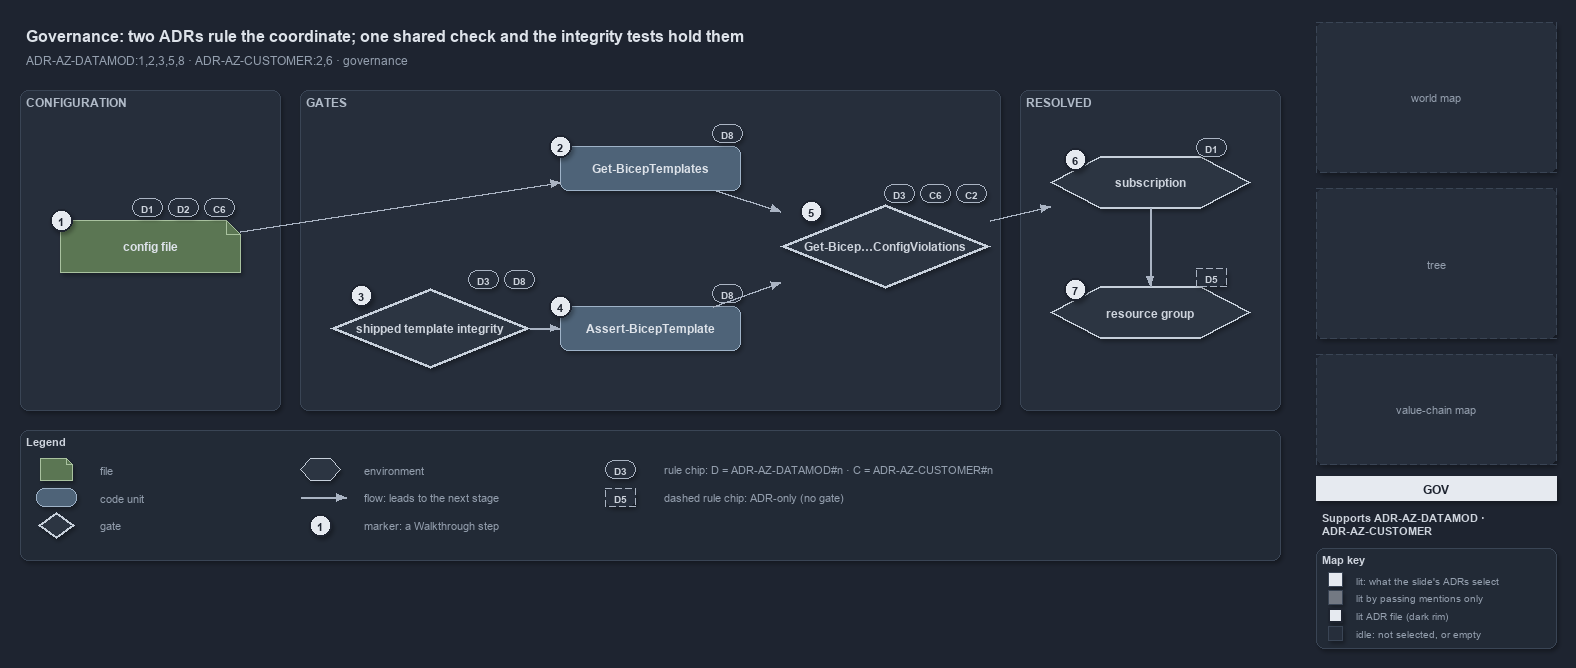

The diagram above was exported from draw.io. Its source (the exported page's mxGraphModel, read from the mxfile embedded in the PNG):
<mxGraphModel dx="1024" dy="768" grid="0" gridSize="10" guides="1" tooltips="1" connect="1" arrows="1" fold="1" page="1" pageScale="1" pageWidth="1572" pageHeight="660" background="#1E2430" math="0" shadow="1">
  <root>
    <mxCell id="0" />
    <mxCell id="1" parent="0" />
    <mxCell id="title" value="Governance: two ADRs rule the coordinate; one shared check and the integrity tests hold them" style="text;html=1;align=left;verticalAlign=middle;fontSize=16;fontStyle=1;fontColor=#DDE2E9;" vertex="1" parent="1">
      <mxGeometry x="20" y="14" width="1260" height="30" as="geometry" />
    </mxCell>
    <mxCell id="subtitle" value="ADR-AZ-DATAMOD:1,2,3,5,8 · ADR-AZ-CUSTOMER:2,6 · governance" style="text;html=1;align=left;verticalAlign=middle;fontSize=12;fontColor=#949FAE;" vertex="1" parent="1">
      <mxGeometry x="20" y="44" width="1240" height="20" as="geometry" />
    </mxCell>
    <mxCell id="band-config" value="CONFIGURATION" style="rounded=1;html=1;arcSize=3;fillColor=#262E3B;strokeColor=#3A4555;verticalAlign=top;align=left;spacingLeft=8;fontStyle=1;fontSize=12;fontColor=#B0BAC7;" vertex="1" parent="1">
      <mxGeometry x="20" y="84" width="260" height="320" as="geometry" />
    </mxCell>
    <mxCell id="band-gates" value="GATES" style="rounded=1;html=1;arcSize=3;fillColor=#262E3B;strokeColor=#3A4555;verticalAlign=top;align=left;spacingLeft=8;fontStyle=1;fontSize=12;fontColor=#B0BAC7;" vertex="1" parent="1">
      <mxGeometry x="300" y="84" width="700" height="320" as="geometry" />
    </mxCell>
    <mxCell id="band-resolved" value="RESOLVED" style="rounded=1;html=1;arcSize=3;fillColor=#262E3B;strokeColor=#3A4555;verticalAlign=top;align=left;spacingLeft=8;fontStyle=1;fontSize=12;fontColor=#B0BAC7;" vertex="1" parent="1">
      <mxGeometry x="1020" y="84" width="260" height="320" as="geometry" />
    </mxCell>
    <mxCell id="f-config" value="&lt;b&gt;config file&lt;/b&gt;" style="shape=note;size=14;whiteSpace=wrap;html=1;fillColor=#5B7653;strokeColor=#A9C29F;fontColor=#DDE2E9;fontSize=12;" vertex="1" parent="1">
      <mxGeometry x="60" y="214" width="180" height="52" as="geometry" />
    </mxCell>
    <mxCell id="c-gbt" value="&lt;b&gt;Get-BicepTemplates&lt;/b&gt;" style="rounded=1;whiteSpace=wrap;html=1;arcSize=20;fillColor=#4E6378;strokeColor=#9FB3C8;fontColor=#DDE2E9;fontSize=12;" vertex="1" parent="1">
      <mxGeometry x="560" y="140" width="180" height="44" as="geometry" />
    </mxCell>
    <mxCell id="g-integrity" value="&lt;b&gt;shipped template integrity&lt;/b&gt;" style="rhombus;whiteSpace=wrap;html=1;fillColor=#2C3542;strokeColor=#C7D0DB;strokeWidth=3;fontColor=#CDD3DC;fontSize=12;" vertex="1" parent="1">
      <mxGeometry x="330" y="282" width="200" height="80" as="geometry" />
    </mxCell>
    <mxCell id="c-abt" value="&lt;b&gt;Assert-BicepTemplate&lt;/b&gt;" style="rounded=1;whiteSpace=wrap;html=1;arcSize=20;fillColor=#4E6378;strokeColor=#9FB3C8;fontColor=#DDE2E9;fontSize=12;" vertex="1" parent="1">
      <mxGeometry x="560" y="300" width="180" height="44" as="geometry" />
    </mxCell>
    <mxCell id="g-check" value="&lt;b&gt;Get-Bicep…ConfigViolations&lt;/b&gt;" style="rhombus;whiteSpace=wrap;html=1;fillColor=#2C3542;strokeColor=#C7D0DB;strokeWidth=3;fontColor=#CDD3DC;fontSize=12;" vertex="1" parent="1">
      <mxGeometry x="780" y="198" width="210" height="84" as="geometry" />
    </mxCell>
    <mxCell id="e-sub" value="&lt;b&gt;subscription&lt;/b&gt;" style="shape=hexagon;perimeter=hexagonPerimeter2;whiteSpace=wrap;html=1;fillColor=#2C3542;strokeColor=#C7D0DB;strokeWidth=2;fontColor=#CDD3DC;fontSize=12;" vertex="1" parent="1">
      <mxGeometry x="1050" y="150" width="200" height="52" as="geometry" />
    </mxCell>
    <mxCell id="e-rg" value="&lt;b&gt;resource group&lt;/b&gt;" style="shape=hexagon;perimeter=hexagonPerimeter2;whiteSpace=wrap;html=1;fillColor=#2C3542;strokeColor=#C7D0DB;strokeWidth=2;fontColor=#CDD3DC;fontSize=12;" vertex="1" parent="1">
      <mxGeometry x="1050" y="280" width="200" height="52" as="geometry" />
    </mxCell>
    <mxCell id="e-config-gbt" value="" style="edgeStyle=orthogonalEdgeStyle;rounded=1;html=1;fontSize=10;fontColor=#CDD3DC;endArrow=block;strokeColor=#AAB4C3;shadow=0;" edge="1" parent="1" source="f-config" target="c-gbt">
      <mxGeometry relative="1" as="geometry" />
    </mxCell>
    <mxCell id="e-integrity-abt" value="" style="edgeStyle=orthogonalEdgeStyle;rounded=1;html=1;fontSize=10;fontColor=#CDD3DC;endArrow=block;strokeColor=#AAB4C3;shadow=0;" edge="1" parent="1" source="g-integrity" target="c-abt">
      <mxGeometry relative="1" as="geometry" />
    </mxCell>
    <mxCell id="e-gbt-check" value="" style="edgeStyle=orthogonalEdgeStyle;rounded=1;html=1;fontSize=10;fontColor=#CDD3DC;endArrow=block;strokeColor=#AAB4C3;shadow=0;" edge="1" parent="1" source="c-gbt" target="g-check">
      <mxGeometry relative="1" as="geometry" />
    </mxCell>
    <mxCell id="e-abt-check" value="" style="edgeStyle=orthogonalEdgeStyle;rounded=1;html=1;fontSize=10;fontColor=#CDD3DC;endArrow=block;strokeColor=#AAB4C3;shadow=0;" edge="1" parent="1" source="c-abt" target="g-check">
      <mxGeometry relative="1" as="geometry" />
    </mxCell>
    <mxCell id="e-check-sub" value="" style="edgeStyle=orthogonalEdgeStyle;rounded=1;html=1;fontSize=10;fontColor=#CDD3DC;endArrow=block;strokeColor=#AAB4C3;shadow=0;" edge="1" parent="1" source="g-check" target="e-sub">
      <mxGeometry relative="1" as="geometry" />
    </mxCell>
    <mxCell id="e-sub-rg" value="" style="edgeStyle=orthogonalEdgeStyle;rounded=1;html=1;fontSize=10;fontColor=#CDD3DC;endArrow=block;strokeColor=#AAB4C3;shadow=0;" edge="1" parent="1" source="e-sub" target="e-rg">
      <mxGeometry relative="1" as="geometry" />
    </mxCell>
    <mxCell id="mark-1" value="1" style="ellipse;html=1;fillColor=#E6EAF0;strokeColor=#1E2430;strokeWidth=2;fontColor=#1E2430;fontStyle=1;fontSize=11;" vertex="1" parent="1">
      <mxGeometry x="50" y="203" width="22" height="22" as="geometry" />
    </mxCell>
    <mxCell id="mark-2" value="2" style="ellipse;html=1;fillColor=#E6EAF0;strokeColor=#1E2430;strokeWidth=2;fontColor=#1E2430;fontStyle=1;fontSize=11;" vertex="1" parent="1">
      <mxGeometry x="549" y="129" width="22" height="22" as="geometry" />
    </mxCell>
    <mxCell id="mark-3" value="3" style="ellipse;html=1;fillColor=#E6EAF0;strokeColor=#1E2430;strokeWidth=2;fontColor=#1E2430;fontStyle=1;fontSize=11;" vertex="1" parent="1">
      <mxGeometry x="350" y="278" width="22" height="22" as="geometry" />
    </mxCell>
    <mxCell id="mark-4" value="4" style="ellipse;html=1;fillColor=#E6EAF0;strokeColor=#1E2430;strokeWidth=2;fontColor=#1E2430;fontStyle=1;fontSize=11;" vertex="1" parent="1">
      <mxGeometry x="549" y="289" width="22" height="22" as="geometry" />
    </mxCell>
    <mxCell id="mark-5" value="5" style="ellipse;html=1;fillColor=#E6EAF0;strokeColor=#1E2430;strokeWidth=2;fontColor=#1E2430;fontStyle=1;fontSize=11;" vertex="1" parent="1">
      <mxGeometry x="800" y="194" width="22" height="22" as="geometry" />
    </mxCell>
    <mxCell id="mark-6" value="6" style="ellipse;html=1;fillColor=#E6EAF0;strokeColor=#1E2430;strokeWidth=2;fontColor=#1E2430;fontStyle=1;fontSize=11;" vertex="1" parent="1">
      <mxGeometry x="1064" y="142" width="22" height="22" as="geometry" />
    </mxCell>
    <mxCell id="mark-7" value="7" style="ellipse;html=1;fillColor=#E6EAF0;strokeColor=#1E2430;strokeWidth=2;fontColor=#1E2430;fontStyle=1;fontSize=11;" vertex="1" parent="1">
      <mxGeometry x="1064" y="272" width="22" height="22" as="geometry" />
    </mxCell>
    <mxCell id="chip-config-d1" value="D1" style="rounded=1;arcSize=50;whiteSpace=wrap;html=1;fillColor=#262E3B;strokeColor=#AAB4C3;fontColor=#CDD3DC;fontStyle=1;fontSize=10.5;" vertex="1" parent="1">
      <mxGeometry x="132" y="192" width="30" height="18" as="geometry" />
    </mxCell>
    <mxCell id="chip-config-d2" value="D2" style="rounded=1;arcSize=50;whiteSpace=wrap;html=1;fillColor=#262E3B;strokeColor=#AAB4C3;fontColor=#CDD3DC;fontStyle=1;fontSize=10.5;" vertex="1" parent="1">
      <mxGeometry x="168" y="192" width="30" height="18" as="geometry" />
    </mxCell>
    <mxCell id="chip-config-c6" value="C6" style="rounded=1;arcSize=50;whiteSpace=wrap;html=1;fillColor=#262E3B;strokeColor=#AAB4C3;fontColor=#CDD3DC;fontStyle=1;fontSize=10.5;" vertex="1" parent="1">
      <mxGeometry x="204" y="192" width="30" height="18" as="geometry" />
    </mxCell>
    <mxCell id="chip-gbt-d8" value="D8" style="rounded=1;arcSize=50;whiteSpace=wrap;html=1;fillColor=#262E3B;strokeColor=#AAB4C3;fontColor=#CDD3DC;fontStyle=1;fontSize=10.5;" vertex="1" parent="1">
      <mxGeometry x="712" y="118" width="30" height="18" as="geometry" />
    </mxCell>
    <mxCell id="chip-abt-d8" value="D8" style="rounded=1;arcSize=50;whiteSpace=wrap;html=1;fillColor=#262E3B;strokeColor=#AAB4C3;fontColor=#CDD3DC;fontStyle=1;fontSize=10.5;" vertex="1" parent="1">
      <mxGeometry x="712" y="278" width="30" height="18" as="geometry" />
    </mxCell>
    <mxCell id="chip-integrity-d3" value="D3" style="rounded=1;arcSize=50;whiteSpace=wrap;html=1;fillColor=#262E3B;strokeColor=#AAB4C3;fontColor=#CDD3DC;fontStyle=1;fontSize=10.5;" vertex="1" parent="1">
      <mxGeometry x="468" y="264" width="30" height="18" as="geometry" />
    </mxCell>
    <mxCell id="chip-integrity-d8" value="D8" style="rounded=1;arcSize=50;whiteSpace=wrap;html=1;fillColor=#262E3B;strokeColor=#AAB4C3;fontColor=#CDD3DC;fontStyle=1;fontSize=10.5;" vertex="1" parent="1">
      <mxGeometry x="504" y="264" width="30" height="18" as="geometry" />
    </mxCell>
    <mxCell id="chip-check-d3" value="D3" style="rounded=1;arcSize=50;whiteSpace=wrap;html=1;fillColor=#262E3B;strokeColor=#AAB4C3;fontColor=#CDD3DC;fontStyle=1;fontSize=10.5;" vertex="1" parent="1">
      <mxGeometry x="884" y="178" width="30" height="18" as="geometry" />
    </mxCell>
    <mxCell id="chip-check-c6" value="C6" style="rounded=1;arcSize=50;whiteSpace=wrap;html=1;fillColor=#262E3B;strokeColor=#AAB4C3;fontColor=#CDD3DC;fontStyle=1;fontSize=10.5;" vertex="1" parent="1">
      <mxGeometry x="920" y="178" width="30" height="18" as="geometry" />
    </mxCell>
    <mxCell id="chip-check-c2" value="C2" style="rounded=1;arcSize=50;whiteSpace=wrap;html=1;fillColor=#262E3B;strokeColor=#AAB4C3;fontColor=#CDD3DC;fontStyle=1;fontSize=10.5;" vertex="1" parent="1">
      <mxGeometry x="956" y="178" width="30" height="18" as="geometry" />
    </mxCell>
    <mxCell id="chip-sub-d1" value="D1" style="rounded=1;arcSize=50;whiteSpace=wrap;html=1;fillColor=#262E3B;strokeColor=#AAB4C3;fontColor=#CDD3DC;fontStyle=1;fontSize=10.5;" vertex="1" parent="1">
      <mxGeometry x="1196" y="132" width="30" height="18" as="geometry" />
    </mxCell>
    <mxCell id="chip-rg-d5" value="D5" style="rounded=1;arcSize=50;whiteSpace=wrap;html=1;fillColor=#262E3B;strokeColor=#AAB4C3;fontColor=#CDD3DC;fontStyle=1;fontSize=10.5;dashed=1;" vertex="1" parent="1">
      <mxGeometry x="1196" y="262" width="30" height="18" as="geometry" />
    </mxCell>
    <mxCell id="legend" value="&lt;b&gt;Legend&lt;/b&gt;" style="rounded=1;whiteSpace=wrap;html=1;arcSize=6;fillColor=#222A36;strokeColor=#3A4555;align=left;verticalAlign=top;spacing=8;fontSize=11;fontColor=#CDD3DC;" vertex="1" parent="1">
      <mxGeometry x="20" y="424" width="1260" height="130" as="geometry" />
    </mxCell>
    <mxCell id="lg-0-0" value="" style="shape=note;size=6;html=1;fillColor=#5B7653;strokeColor=#A9C29F;" vertex="1" parent="1">
      <mxGeometry x="40" y="452" width="32" height="22" as="geometry" />
    </mxCell>
    <mxCell id="lg-0-0-t" value="file" style="text;html=1;align=left;verticalAlign=middle;fontSize=11;fontColor=#949FAE;" vertex="1" parent="1">
      <mxGeometry x="94" y="453" width="200" height="20" as="geometry" />
    </mxCell>
    <mxCell id="lg-0-1" value="" style="rounded=1;html=1;arcSize=20;fillColor=#4E6378;strokeColor=#9FB3C8;" vertex="1" parent="1">
      <mxGeometry x="36" y="482" width="40" height="18" as="geometry" />
    </mxCell>
    <mxCell id="lg-0-1-t" value="code unit" style="text;html=1;align=left;verticalAlign=middle;fontSize=11;fontColor=#949FAE;" vertex="1" parent="1">
      <mxGeometry x="94" y="481" width="200" height="20" as="geometry" />
    </mxCell>
    <mxCell id="lg-0-2" value="" style="rhombus;html=1;fillColor=#2C3542;strokeColor=#C7D0DB;strokeWidth=2;" vertex="1" parent="1">
      <mxGeometry x="38" y="506" width="36" height="26" as="geometry" />
    </mxCell>
    <mxCell id="lg-0-2-t" value="gate" style="text;html=1;align=left;verticalAlign=middle;fontSize=11;fontColor=#949FAE;" vertex="1" parent="1">
      <mxGeometry x="94" y="509" width="200" height="20" as="geometry" />
    </mxCell>
    <mxCell id="lg-1-0" value="" style="shape=hexagon;perimeter=hexagonPerimeter2;html=1;fillColor=#2C3542;strokeColor=#C7D0DB;" vertex="1" parent="1">
      <mxGeometry x="300" y="452" width="40" height="22" as="geometry" />
    </mxCell>
    <mxCell id="lg-1-0-t" value="environment" style="text;html=1;align=left;verticalAlign=middle;fontSize=11;fontColor=#949FAE;" vertex="1" parent="1">
      <mxGeometry x="358" y="453" width="220" height="20" as="geometry" />
    </mxCell>
    <mxCell id="lg-1-1-a" value="" style="text;html=1;strokeColor=none;fillColor=none;" vertex="1" parent="1">
      <mxGeometry x="300" y="491" width="1" height="1" as="geometry" />
    </mxCell>
    <mxCell id="lg-1-1-b" value="" style="text;html=1;strokeColor=none;fillColor=none;" vertex="1" parent="1">
      <mxGeometry x="346" y="491" width="1" height="1" as="geometry" />
    </mxCell>
    <mxCell id="lg-1-1" value="" style="edgeStyle=orthogonalEdgeStyle;rounded=1;html=1;fontSize=10;fontColor=#CDD3DC;endArrow=block;strokeColor=#AAB4C3;shadow=0;" edge="1" parent="1" source="lg-1-1-a" target="lg-1-1-b">
      <mxGeometry relative="1" as="geometry" />
    </mxCell>
    <mxCell id="lg-1-1-t" value="flow: leads to the next stage" style="text;html=1;align=left;verticalAlign=middle;fontSize=11;fontColor=#949FAE;" vertex="1" parent="1">
      <mxGeometry x="358" y="481" width="220" height="20" as="geometry" />
    </mxCell>
    <mxCell id="lg-1-2" value="1" style="ellipse;html=1;fillColor=#E6EAF0;strokeColor=#1E2430;strokeWidth=2;fontColor=#1E2430;fontStyle=1;fontSize=11;" vertex="1" parent="1">
      <mxGeometry x="309" y="508" width="22" height="22" as="geometry" />
    </mxCell>
    <mxCell id="lg-1-2-t" value="marker: a Walkthrough step" style="text;html=1;align=left;verticalAlign=middle;fontSize=11;fontColor=#949FAE;" vertex="1" parent="1">
      <mxGeometry x="358" y="509" width="220" height="20" as="geometry" />
    </mxCell>
    <mxCell id="lg-2-0" value="D3" style="rounded=1;arcSize=50;whiteSpace=wrap;html=1;fillColor=#262E3B;strokeColor=#AAB4C3;fontColor=#CDD3DC;fontStyle=1;fontSize=10.5;" vertex="1" parent="1">
      <mxGeometry x="605" y="454" width="30" height="18" as="geometry" />
    </mxCell>
    <mxCell id="lg-2-0-t" value="rule chip: D = ADR-AZ-DATAMOD#n · C = ADR-AZ-CUSTOMER#n" style="text;html=1;align=left;verticalAlign=middle;fontSize=11;fontColor=#949FAE;" vertex="1" parent="1">
      <mxGeometry x="658" y="453" width="500" height="20" as="geometry" />
    </mxCell>
    <mxCell id="lg-2-1" value="D5" style="rounded=1;arcSize=50;whiteSpace=wrap;html=1;fillColor=#262E3B;strokeColor=#AAB4C3;fontColor=#CDD3DC;fontStyle=1;fontSize=10.5;dashed=1;" vertex="1" parent="1">
      <mxGeometry x="605" y="482" width="30" height="18" as="geometry" />
    </mxCell>
    <mxCell id="lg-2-1-t" value="dashed rule chip: ADR-only (no gate)" style="text;html=1;align=left;verticalAlign=middle;fontSize=11;fontColor=#949FAE;" vertex="1" parent="1">
      <mxGeometry x="658" y="481" width="500" height="20" as="geometry" />
    </mxCell>
    <mxCell id="minimap-grid" value="world map" style="rounded=1;arcSize=4;whiteSpace=wrap;html=1;fillColor=#262E3B;strokeColor=#3A4555;dashed=1;fontColor=#949FAE;fontSize=11;" vertex="1" parent="1">
      <mxGeometry x="1316" y="16" width="240" height="150" as="geometry" />
    </mxCell>
    <mxCell id="minimap-tree" value="tree" style="rounded=1;arcSize=4;whiteSpace=wrap;html=1;fillColor=#262E3B;strokeColor=#3A4555;dashed=1;fontColor=#949FAE;fontSize=11;" vertex="1" parent="1">
      <mxGeometry x="1316" y="182" width="240" height="150" as="geometry" />
    </mxCell>
    <mxCell id="minimap-chain" value="value-chain map" style="rounded=1;arcSize=4;whiteSpace=wrap;html=1;fillColor=#262E3B;strokeColor=#3A4555;dashed=1;fontColor=#949FAE;fontSize=11;" vertex="1" parent="1">
      <mxGeometry x="1316" y="348" width="240" height="110" as="geometry" />
    </mxCell>
    <mxCell id="lens-badge" value="GOV" style="rounded=0;whiteSpace=wrap;html=1;align=center;verticalAlign=middle;fontSize=12;fontStyle=1;fontColor=#1E2430;fillColor=#E6EAF0;strokeColor=none;" vertex="1" parent="1">
      <mxGeometry x="1316" y="470" width="240" height="24" as="geometry" />
    </mxCell>
    <mxCell id="supports" value="&lt;b&gt;Supports&lt;/b&gt; ADR-AZ-DATAMOD &amp;#183;&lt;br&gt;ADR-AZ-CUSTOMER" style="text;html=1;whiteSpace=wrap;align=left;verticalAlign=top;fontSize=11;fontColor=#CDD3DC;" vertex="1" parent="1">
      <mxGeometry x="1316" y="500" width="240" height="34" as="geometry" />
    </mxCell>
    <mxCell id="mapkey" value="&lt;b&gt;Map key&lt;/b&gt;" style="rounded=1;whiteSpace=wrap;html=1;arcSize=6;fillColor=#222A36;strokeColor=#3A4555;align=left;verticalAlign=top;spacing=8;fontSize=11;fontColor=#CDD3DC;" vertex="1" parent="1">
      <mxGeometry x="1316" y="542" width="240" height="100" as="geometry" />
    </mxCell>
    <mxCell id="mk-lit" value="" style="rounded=0;html=1;fillColor=#E6EAF0;strokeColor=#3A4555;" vertex="1" parent="1">
      <mxGeometry x="1328" y="566" width="14" height="14" as="geometry" />
    </mxCell>
    <mxCell id="mk-lit-t" value="lit: what the slide's ADRs select" style="text;html=1;align=left;verticalAlign=middle;fontSize=10.5;fontColor=#949FAE;" vertex="1" parent="1">
      <mxGeometry x="1350" y="563" width="200" height="20" as="geometry" />
    </mxCell>
    <mxCell id="mk-mention" value="" style="rounded=0;html=1;fillColor=#737983;strokeColor=#3A4555;" vertex="1" parent="1">
      <mxGeometry x="1328" y="584" width="14" height="14" as="geometry" />
    </mxCell>
    <mxCell id="mk-mention-t" value="lit by passing mentions only" style="text;html=1;align=left;verticalAlign=middle;fontSize=10.5;fontColor=#949FAE;" vertex="1" parent="1">
      <mxGeometry x="1350" y="581" width="200" height="20" as="geometry" />
    </mxCell>
    <mxCell id="mk-adr" value="" style="rounded=0;html=1;fillColor=#E6EAF0;strokeColor=#1E2430;strokeWidth=2;" vertex="1" parent="1">
      <mxGeometry x="1328" y="602" width="14" height="14" as="geometry" />
    </mxCell>
    <mxCell id="mk-adr-t" value="lit ADR file (dark rim)" style="text;html=1;align=left;verticalAlign=middle;fontSize=10.5;fontColor=#949FAE;" vertex="1" parent="1">
      <mxGeometry x="1350" y="599" width="200" height="20" as="geometry" />
    </mxCell>
    <mxCell id="mk-idle" value="" style="rounded=0;html=1;fillColor=#262E3B;strokeColor=#3A4555;" vertex="1" parent="1">
      <mxGeometry x="1328" y="620" width="14" height="14" as="geometry" />
    </mxCell>
    <mxCell id="mk-idle-t" value="idle: not selected, or empty" style="text;html=1;align=left;verticalAlign=middle;fontSize=10.5;fontColor=#949FAE;" vertex="1" parent="1">
      <mxGeometry x="1350" y="617" width="200" height="20" as="geometry" />
    </mxCell>
  </root>
</mxGraphModel>